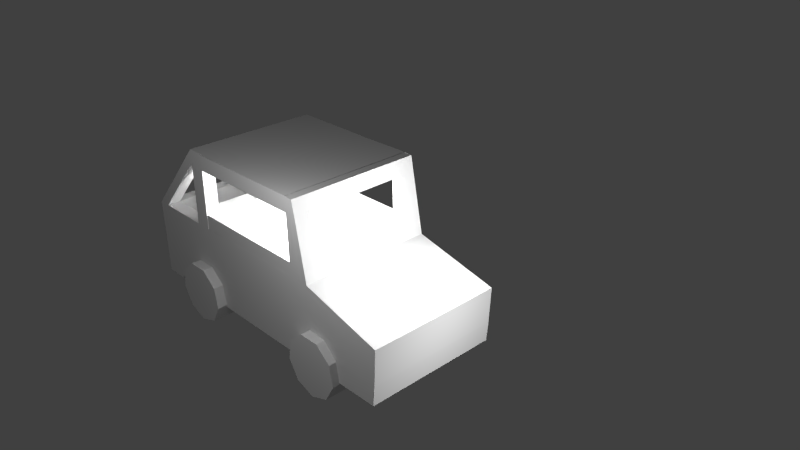# Source: car3.blend  (saved by Blender 2.73.0; exported with 4.5.12 LTS)
import bpy
from mathutils import Matrix  # noqa: F401  (used for matrix-valued properties, if any)

bpy.ops.wm.read_factory_settings(use_empty=True)
scene = bpy.context.scene
scene.name = 'Scene'

# ---- collections
col_collection_1 = bpy.data.collections.new('Collection 1'); scene.collection.children.link(col_collection_1)

# ---- materials (node trees are filled in below, after node groups)
mat_material = bpy.data.materials.new('Material')
mat_material.alpha_threshold = 0.0
mat_material.use_transparent_shadow = False
mat_material.roughness = 0.5
mat_material.line_color = (0.0, 0.0, 0.0, 1.0)

# ---- material node trees

# ---- world
world_world = bpy.data.worlds.new('World'); scene.world = world_world
world_world.color = (0.05088, 0.05088, 0.05088)
world_world.use_sun_shadow = False
world_world.sun_shadow_jitter_overblur = 0.0
world_world.cycles.sampling_method = 'MANUAL'
world_world.cycles.sample_map_resolution = 256

# ---- cameras
cam_camera = bpy.data.cameras.new('Camera')
cam_camera.clip_end = 100.0
cam_camera.lens = 35.0
cam_camera.sensor_width = 32.0
cam_camera.sensor_height = 18.0
cam_camera.ortho_scale = 7.314
cam_camera.dof.focus_distance = 0.0
cam_camera.dof.aperture_fstop = 128.0

# ---- lights
light_lamp = bpy.data.lights.new('Lamp', 'POINT')
light_lamp.transmission_factor = 0.0
light_lamp.cutoff_distance = 30.0
light_lamp.energy = 100.0
light_lamp.shadow_buffer_clip_start = 1.001
light_lamp.shadow_soft_size = 0.1
light_lamp.shadow_maximum_resolution = 0.006
light_lamp.use_absolute_resolution = True
light_lamp.cycles.use_multiple_importance_sampling = False
light_lamp_001 = bpy.data.lights.new('Lamp.001', 'POINT')
light_lamp_001.transmission_factor = 0.0
light_lamp_001.cutoff_distance = 30.0
light_lamp_001.energy = 100.0
light_lamp_001.shadow_buffer_clip_start = 1.001
light_lamp_001.shadow_soft_size = 0.1
light_lamp_001.shadow_maximum_resolution = 0.006
light_lamp_001.use_absolute_resolution = True
light_lamp_001.cycles.use_multiple_importance_sampling = False
light_lamp_002 = bpy.data.lights.new('Lamp.002', 'POINT')
light_lamp_002.transmission_factor = 0.0
light_lamp_002.cutoff_distance = 30.0
light_lamp_002.energy = 100.0
light_lamp_002.shadow_buffer_clip_start = 1.001
light_lamp_002.shadow_soft_size = 0.1
light_lamp_002.shadow_maximum_resolution = 0.006
light_lamp_002.use_absolute_resolution = True
light_lamp_002.cycles.use_multiple_importance_sampling = False
light_lamp_003 = bpy.data.lights.new('Lamp.003', 'POINT')
light_lamp_003.transmission_factor = 0.0
light_lamp_003.cutoff_distance = 30.0
light_lamp_003.energy = 100.0
light_lamp_003.shadow_buffer_clip_start = 1.001
light_lamp_003.shadow_soft_size = 0.1
light_lamp_003.shadow_maximum_resolution = 0.006
light_lamp_003.use_absolute_resolution = True
light_lamp_003.cycles.use_multiple_importance_sampling = False

# ---- meshes
me_cube = bpy.data.meshes.new('Cube')
me_cube.from_pydata([(-0.2125, 1.0, -1.0), (-0.2125, -1.0, -1.0), (-2.599, -1.0, -1.0), (-2.599, 1.0, -1.0), (-0.3332, 0.9998, 0.9883), (-0.3204, -1.0, 0.99), (-2.588, -1.0, 0.9999), (-2.588, 1.0, 0.9999), (-0.137, 1.0, -0.1162), (-0.1242, -0.9998, -0.1145), (-2.609, -1.0, -0.1299), (-2.609, 1.0, -0.1299), (1.185, 0.9236, -0.9055), (1.185, -1.076, -0.9055), (1.217, 0.9236, -0.371), (1.217, -1.076, -0.371), (-3.642, -1.0, -1.0), (-3.642, 1.0, -1.0), (-3.642, -1.0, -0.13), (-3.642, 1.0, -0.13), (-0.2125, 1.0, -1.293), (-0.2125, -1.0, -1.293), (-2.599, -1.0, -1.293), (-2.599, 1.0, -1.293), (1.157, 0.9236, -1.197), (1.157, -1.076, -1.197), (-3.642, -1.0, -1.293), (-3.642, 1.0, -1.293), (-0.1755, 0.7718, 0.1088), (-0.2918, 0.7716, 0.7637), (-0.1656, -0.7716, 0.1101), (-0.2819, -0.7718, 0.765), (-0.137, 1.0, -0.1162), (-0.1242, -0.9998, -0.1145), (-2.607, -1.0, -0.1312), (-2.607, 1.0, -0.1312), (-0.1755, 0.7718, 0.1088), (-0.1656, -0.7716, 0.1101), (-2.603, -0.8021, 0.0666), (-2.591, -0.8021, 0.8021), (-2.603, 0.8021, 0.0666), (-2.591, 0.8021, 0.8021), (-0.4627, 0.9982, 0.9991), (-0.4498, -1.002, 0.9986), (-0.457, 0.9985, -0.1227), (-0.4441, -1.001, -0.1232), (-0.4567, 0.7702, 0.1056), (-0.46, 0.77, 0.7707), (-0.4468, -0.7732, 0.1052), (-0.4501, -0.7734, 0.7703), (-0.457, 0.9985, -0.1227), (-0.4441, -1.001, -0.1232), (-0.4567, 0.7702, 0.1056), (-0.4468, -0.7732, 0.1052), (-0.2314, 0.9754, -0.1216), (-0.2189, -0.9754, -0.122), (-0.4323, 0.9741, -0.1226), (-0.4197, -0.9767, -0.1231), (-0.2255, 0.9757, -1.283), (-0.213, -0.9751, -1.284), (-0.4264, 0.9744, -1.284), (-0.4139, -0.9764, -1.285), (-2.338, -1.0, 0.9958), (-2.338, 1.0, 0.9958), (-2.357, -1.0, -0.1353), (-2.357, 1.0, -0.1353), (-2.353, -0.8021, 0.06252), (-2.341, -0.8021, 0.798), (-2.353, 0.8021, 0.06252), (-2.341, 0.8021, 0.798), (-2.588, -0.7984, 0.9999), (-2.591, -1.0, 0.8021), (-2.588, 0.8021, 0.9999), (-2.591, 1.0, 0.8021), (-2.607, 0.8021, -0.1312), (-3.642, 0.8021, -0.13), (-2.609, 0.8021, -0.1299), (-2.607, -0.8021, -0.1312), (-2.609, -0.8021, -0.1299), (-3.642, -0.8021, -0.13), (-3.451, -1.0, -0.13), (-3.451, -0.8021, -0.13), (-3.451, 1.0, -0.13), (-3.451, 0.8021, -0.13), (-2.609, 0.8021, -0.761), (-2.609, -0.8021, -0.761), (-3.451, -0.8021, -0.7611), (-3.451, 0.8021, -0.7611), (-2.417, 0.9614, -0.1326), (-2.405, -0.9894, -0.1331), (-2.411, 0.9617, -1.294), (-2.399, -0.9891, -1.295), (-0.4615, 0.9983, 0.7716), (-0.4487, -1.002, 0.7757), (-2.342, -1.0, 0.7926), (-2.342, 1.0, 0.7909), (-2.357, 0.986, 0.9895), (-2.344, -1.014, 0.989), (-2.354, 0.7578, 0.7611), (-2.344, -0.7855, 0.7607), (-2.356, 0.9861, 0.762), (-2.343, -1.014, 0.7661), (-2.823, 1.147, -1.525), (-2.823, -1.147, -1.525), (-2.977, 1.147, -1.258), (-2.977, -1.147, -1.258), (-2.924, 1.147, -0.9542), (-2.924, -1.147, -0.9542), (-2.687, 1.147, -0.7558), (-2.687, -1.147, -0.7558), (-2.379, 1.147, -0.7558), (-2.379, -1.147, -0.7558), (-2.142, 1.147, -0.9542), (-2.142, -1.147, -0.9542), (-2.089, 1.147, -1.258), (-2.089, -1.147, -1.258), (-2.243, 1.147, -1.525), (-2.243, -1.147, -1.525), (-2.533, 1.147, -1.631), (-2.533, -1.147, -1.631), (-0.2505, 1.147, -1.525), (-0.2505, -1.147, -1.525), (-0.4048, 1.147, -1.258), (-0.4048, -1.147, -1.258), (-0.3512, 1.147, -0.9542), (-0.3512, -1.147, -0.9542), (-0.1148, 1.147, -0.7558), (-0.1148, -1.147, -0.7558), (0.1939, 1.147, -0.7558), (0.1939, -1.147, -0.7558), (0.4303, 1.147, -0.9542), (0.4303, -1.147, -0.9542), (0.4839, 1.147, -1.258), (0.4839, -1.147, -1.258), (0.3296, 1.147, -1.525), (0.3296, -1.147, -1.525), (0.03954, 1.147, -1.631), (0.03954, -1.147, -1.631), (-0.4038, 0.7676, -0.1345), (-2.371, 0.7676, -0.1345), (-2.371, 0.9917, -0.1345), (-0.4038, 0.9917, -0.1345), (-0.4038, 0.7676, 0.08111), (-2.371, 0.7676, 0.08111), (-2.371, 0.9917, 0.08111), (-0.4038, 0.9917, 0.08111), (-0.4038, -0.9912, -0.1345), (-2.371, -0.9912, -0.1345), (-2.371, -0.7671, -0.1345), (-0.4038, -0.7671, -0.1345), (-0.4038, -0.9912, 0.08111), (-2.371, -0.9912, 0.08111), (-2.371, -0.7671, 0.08111), (-0.4038, -0.7671, 0.08111)], [(41, 67)], [(16, 17, 27, 26), (4, 7, 72, 70, 6, 5), (76, 11, 82, 83), (8, 9, 15, 14), (12, 14, 15, 13), (9, 1, 13, 15), (0, 8, 14, 12), (17, 3, 23, 27), (16, 18, 79, 75, 19, 17), (11, 3, 17, 19, 82), (2, 10, 80, 18, 16), (2, 16, 26, 22), (20, 21, 22, 23), (21, 20, 24, 25), (23, 22, 26, 27), (0, 12, 24, 20), (13, 1, 21, 25), (12, 13, 25, 24), (1, 2, 22, 21), (3, 0, 20, 23), (36, 28, 8, 32), (8, 28, 46, 44), (30, 9, 45, 48), (33, 37, 53, 51), (30, 37, 33, 9), (36, 32, 50, 52), (73, 35, 65, 95, 63, 7), (76, 74, 35, 11), (39, 38, 66, 67), (40, 41, 69, 68), (41, 39, 67, 69), (38, 40, 68, 66), (46, 48, 45, 44), (47, 52, 50, 92), (28, 30, 48, 46), (31, 29, 47, 49), (37, 31, 49, 53), (29, 36, 52, 47), (54, 56, 60, 58), (32, 4, 42, 92, 50), (37, 33, 5, 31), (4, 29, 31, 5), (32, 36, 29, 4), (9, 37, 30, 28, 36, 32, 8, 33), (54, 55, 9, 8), (57, 56, 44, 45), (55, 57, 45, 9), (56, 54, 8, 44), (59, 58, 60, 61), (57, 55, 59, 61), (57, 61, 91, 89), (55, 54, 58, 59), (67, 66, 64, 94), (69, 63, 95), (69, 67, 62, 63), (66, 68, 65, 64), (35, 74, 77, 34, 64, 65), (6, 70, 72, 7, 63, 62), (38, 34, 77), (71, 39, 6), (41, 7, 72), (40, 35, 73, 41), (6, 39, 70), (34, 38, 39, 71), (39, 41, 72, 70), (41, 73, 7), (78, 77, 74, 76), (40, 74, 35), (83, 81, 86, 87), (80, 81, 79, 18), (40, 38, 77, 74), (10, 34, 77, 78), (10, 78, 81, 80), (81, 83, 75, 79), (83, 82, 19, 75), (85, 84, 87, 86), (76, 83, 87, 84), (81, 78, 85, 86), (78, 76, 84, 85), (88, 89, 91, 90), (60, 56, 88, 90), (61, 60, 90, 91), (56, 57, 89, 88), (34, 71, 6, 62, 94, 64), (33, 9, 45, 51, 93, 43, 5), (53, 49, 93, 51), (62, 67, 94), (68, 69, 95, 65), (93, 49, 99, 101), (97, 101, 99, 98, 100, 96), (47, 92, 100, 98), (49, 47, 98, 99), (42, 43, 97, 96), (43, 93, 101, 97), (92, 42, 96, 100), (119, 117, 115, 113, 111, 109, 107, 105, 103), (105, 104, 102, 103), (103, 102, 118, 119), (116, 118, 102, 104, 106, 108, 110, 112, 114), (107, 106, 104, 105), (109, 108, 106, 107), (111, 110, 108, 109), (113, 112, 110, 111), (115, 114, 112, 113), (117, 116, 114, 115), (119, 118, 116, 117), (137, 135, 133, 131, 129, 127, 125, 123, 121), (123, 122, 120, 121), (121, 120, 136, 137), (134, 136, 120, 122, 124, 126, 128, 130, 132), (125, 124, 122, 123), (127, 126, 124, 125), (129, 128, 126, 127), (131, 130, 128, 129), (133, 132, 130, 131), (135, 134, 132, 133), (137, 136, 134, 135), (142, 143, 139, 138), (143, 144, 140, 139), (144, 145, 141, 140), (145, 142, 138, 141), (138, 139, 140, 141), (145, 144, 143, 142), (150, 151, 147, 146), (151, 152, 148, 147), (152, 153, 149, 148), (153, 150, 146, 149), (146, 147, 148, 149), (153, 152, 151, 150), (1, 9, 33, 34, 10, 2), (8, 0, 3, 11, 35, 32), (83, 41, 73, 82), (82, 73, 7, 19), (41, 83, 75, 72), (72, 75, 19, 7), (81, 39, 71, 80), (39, 81, 79, 70), (6, 70, 79, 18), (80, 71, 6, 18)])
me_cube.materials.append(mat_material)
me_cube.use_remesh_preserve_volume = False
me_cube.use_remesh_preserve_attributes = False
me_cube.use_mirror_vertex_groups = False
me_cube.update()

# ---- objects
ob_cube = bpy.data.objects.new('Cube', me_cube)
ob_lamp = bpy.data.objects.new('Lamp', light_lamp)
ob_camera = bpy.data.objects.new('Camera', cam_camera)
ob_lamp_001 = bpy.data.objects.new('Lamp.001', light_lamp_001)
ob_lamp_002 = bpy.data.objects.new('Lamp.002', light_lamp_002)
ob_lamp_003 = bpy.data.objects.new('Lamp.003', light_lamp_003)

# ---- transforms, parenting, visibility, modifiers, constraints
ob_cube.location = (0.0, 0.0, 0.0)
ob_cube.lock_rotations_4d = False
ob_cube.empty_display_type = 'ARROWS'
ob_cube.lineart.crease_threshold = 0.0
ob_lamp.location = (1.166, 0.1019, 0.7494)
ob_lamp.rotation_euler = (0.6503, 0.05522, 1.866)
ob_lamp.lock_rotations_4d = False
ob_lamp.empty_display_type = 'ARROWS'
ob_lamp.color = (0.0, 0.0, 0.0, 0.0)
ob_lamp.lineart.crease_threshold = 0.0
ob_camera.location = (7.481, -6.508, 5.344)
ob_camera.rotation_euler = (1.109, 0.01082, 0.8149)
ob_camera.lock_rotations_4d = False
ob_camera.empty_display_type = 'ARROWS'
ob_camera.color = (0.0, 0.0, 0.0, 0.0)
ob_camera.display_type = 'WIRE'
ob_camera.lineart.crease_threshold = 0.0
ob_lamp_001.location = (0.319, -2.463, 2.017)
ob_lamp_001.rotation_euler = (0.6503, 0.05522, 1.866)
ob_lamp_001.lock_rotations_4d = False
ob_lamp_001.empty_display_type = 'ARROWS'
ob_lamp_001.color = (0.0, 0.0, 0.0, 0.0)
ob_lamp_001.lineart.crease_threshold = 0.0
ob_lamp_002.location = (2.868, 0.1019, -0.2911)
ob_lamp_002.rotation_euler = (0.6503, 0.05522, 1.866)
ob_lamp_002.lock_rotations_4d = False
ob_lamp_002.empty_display_type = 'ARROWS'
ob_lamp_002.color = (0.0, 0.0, 0.0, 0.0)
ob_lamp_002.lineart.crease_threshold = 0.0
ob_lamp_003.location = (-0.9831, -0.05655, 0.43)
ob_lamp_003.rotation_euler = (0.6503, 0.05522, 1.866)
ob_lamp_003.lock_rotations_4d = False
ob_lamp_003.empty_display_type = 'ARROWS'
ob_lamp_003.color = (0.0, 0.0, 0.0, 0.0)
ob_lamp_003.lineart.crease_threshold = 0.0

# ---- collection membership
col_collection_1.objects.link(ob_cube)
col_collection_1.objects.link(ob_lamp)
col_collection_1.objects.link(ob_camera)
col_collection_1.objects.link(ob_lamp_001)
col_collection_1.objects.link(ob_lamp_002)
col_collection_1.objects.link(ob_lamp_003)

# ---- scene / render settings (as saved in the file)
scene.camera = ob_camera
scene.frame_start = 1; scene.frame_end = 250; scene.frame_set(1)
scene.render.engine = 'BLENDER_EEVEE_NEXT'
scene.render.resolution_percentage = 50
scene.render.dither_intensity = 0.0
scene.cycles.use_denoising = False
scene.cycles.samples = 10
scene.cycles.sampling_pattern = 'TABULATED_SOBOL'
scene.cycles.light_sampling_threshold = 0.0
scene.cycles.use_adaptive_sampling = False
scene.cycles.use_light_tree = False
scene.cycles.blur_glossy = 0.0
scene.cycles.pixel_filter_type = 'GAUSSIAN'
scene.cycles.sample_clamp_indirect = 0.0
scene.view_settings.view_transform = 'Standard'
bpy.context.view_layer.update()
